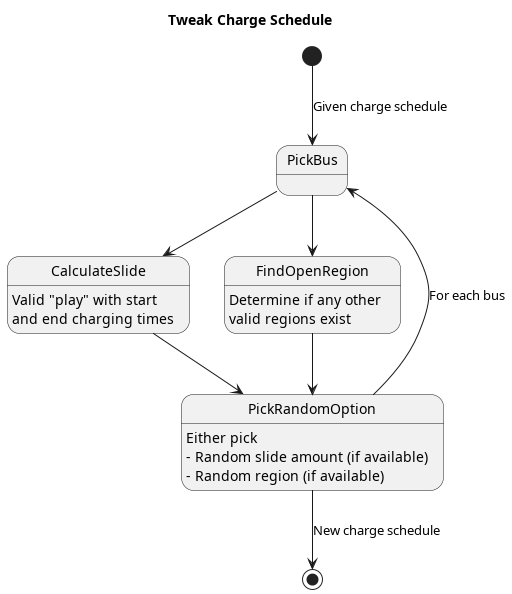

The diagram above was rendered by PlantUML. Its source (embedded in the PNG):
@startuml
title Tweak Charge Schedule

[*] --> PickBus : Given charge schedule

' Slide
PickBus --> CalculateSlide
CalculateSlide : Valid "play" with start \nand end charging times

CalculateSlide --> PickRandomOption

' Region
PickBus --> FindOpenRegion
FindOpenRegion : Determine if any other \nvalid regions exist

FindOpenRegion --> PickRandomOption
PickRandomOption : Either pick
PickRandomOption : - Random slide amount (if available)
PickRandomOption : - Random region (if available)

PickRandomOption --> PickBus : For each bus
PickRandomOption --> [*] : New charge schedule

@enduml